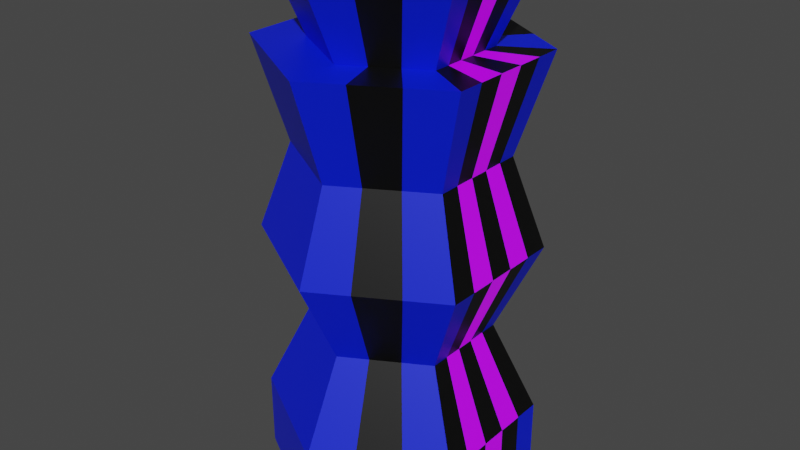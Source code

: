 # Source: WeaponGrenadeLauncher_blend.blend  (saved by Blender 2.82.7; exported with 4.5.12 LTS)
import bpy
from mathutils import Matrix  # noqa: F401  (used for matrix-valued properties, if any)

bpy.ops.wm.read_factory_settings(use_empty=True)
scene = bpy.context.scene
scene.name = 'Scene'

# ---- collections
col_collection = bpy.data.collections.new('Collection'); scene.collection.children.link(col_collection)

# ---- materials (node trees are filled in below, after node groups)
mat_gq_blue = bpy.data.materials.new('GQ_Blue')
mat_gq_blue.use_transparent_shadow = False
mat_gq_black_matte = bpy.data.materials.new('GQ_Black_Matte')
mat_gq_black_matte.use_transparent_shadow = False
mat_gq_purple_laser = bpy.data.materials.new('GQ_Purple_Laser')
mat_gq_purple_laser.use_transparent_shadow = False

# ---- material node trees
mat_gq_blue.use_nodes = True; mat_gq_blue.node_tree.nodes.clear()
_N = mat_gq_blue.node_tree.nodes; _L = mat_gq_blue.node_tree.links
n0 = _N.new('ShaderNodeOutputMaterial'); n0.name = 'Material Output'; n0.location = (300, 300)
n1 = _N.new('ShaderNodeBsdfPrincipled'); n1.name = 'Principled BSDF'; n1.location = (10, 300)
n1.distribution = 'GGX'
n1.subsurface_method = 'BURLEY'
n1.inputs[0].default_value = (0.0, 0.01283, 0.8, 1.0)
n1.inputs[2].default_value = 0.4483
n1.inputs[3].default_value = 1.45
n1.inputs[27].default_value = (0.0, 0.0, 0.0, 1.0)
n1.inputs[28].default_value = 1.0
_L.new(n1.outputs[0], n0.inputs[0])
n0.is_active_output = True
mat_gq_black_matte.use_nodes = True; mat_gq_black_matte.node_tree.nodes.clear()
_N = mat_gq_black_matte.node_tree.nodes; _L = mat_gq_black_matte.node_tree.links
n0 = _N.new('ShaderNodeOutputMaterial'); n0.name = 'Material Output'; n0.location = (300, 300)
n1 = _N.new('ShaderNodeBsdfPrincipled'); n1.name = 'Principled BSDF'; n1.location = (10, 300)
n1.distribution = 'GGX'
n1.subsurface_method = 'BURLEY'
n1.inputs[0].default_value = (0.0, 0.0, 0.0, 1.0)
n1.inputs[3].default_value = 1.45
n1.inputs[27].default_value = (0.0, 0.0, 0.0, 1.0)
n1.inputs[28].default_value = 1.0
_L.new(n1.outputs[0], n0.inputs[0])
n0.is_active_output = True
mat_gq_purple_laser.use_nodes = True; mat_gq_purple_laser.node_tree.nodes.clear()
_N = mat_gq_purple_laser.node_tree.nodes; _L = mat_gq_purple_laser.node_tree.links
n0 = _N.new('ShaderNodeOutputMaterial'); n0.name = 'Material Output'; n0.location = (300, 300)
n1 = _N.new('ShaderNodeBsdfPrincipled'); n1.name = 'Principled BSDF'; n1.location = (10, 300)
n1.distribution = 'GGX'
n1.subsurface_method = 'BURLEY'
n1.inputs[0].default_value = (0.2164, 0.0, 0.8, 1.0)
n1.inputs[3].default_value = 1.45
n1.inputs[27].default_value = (0.3422, 0.0, 0.5926, 1.0)
n1.inputs[28].default_value = 1.0
_L.new(n1.outputs[0], n0.inputs[0])
n0.is_active_output = True

# ---- world
world_world = bpy.data.worlds.new('World'); scene.world = world_world
world_world.use_nodes = True; world_world.node_tree.nodes.clear()
_N = world_world.node_tree.nodes; _L = world_world.node_tree.links
n0 = _N.new('ShaderNodeOutputWorld'); n0.name = 'World Output'; n0.location = (300, 300)
n1 = _N.new('ShaderNodeBackground'); n1.name = 'Background'; n1.location = (10, 300)
n1.inputs[0].default_value = (0.05088, 0.05088, 0.05088, 1.0)
_L.new(n1.outputs[0], n0.inputs[0])
n0.is_active_output = True
world_world.color = (0.05088, 0.05088, 0.05088)
world_world.use_sun_shadow = False
world_world.sun_shadow_jitter_overblur = 0.0

# ---- meshes
me_cylinder_001 = bpy.data.meshes.new('Cylinder.001')
me_cylinder_001.from_pydata([(0.0, 0.94, -0.4411), (0.0, 0.94, 2.659), (0.8141, 0.47, -0.4411), (0.8141, 0.47, 2.659), (0.8141, -0.47, -0.4411), (0.8141, -0.47, 2.659), (-8.218e-08, -0.94, -0.4411), (-8.218e-08, -0.94, 2.659), (-0.8141, -0.47, -0.4411), (-0.8141, -0.47, 2.659), (-0.8141, 0.47, -0.4411), (-0.8141, 0.47, 2.659), (0.0, 0.94, 0.09512), (-6.427e-09, 0.6359, 0.7151), (0.0, 0.94, 1.335), (-4.813e-09, 0.7123, 1.955), (0.6169, 0.3561, 1.955), (0.8141, 0.47, 1.335), (0.5507, 0.318, 0.7151), (0.8141, 0.47, 0.09512), (0.6169, -0.3561, 1.955), (0.8141, -0.47, 1.335), (0.5507, -0.318, 0.7151), (0.8141, -0.47, 0.09512), (-6.708e-08, -0.7123, 1.955), (-8.218e-08, -0.94, 1.335), (-6.202e-08, -0.6359, 0.7151), (-8.218e-08, -0.94, 0.09512), (-0.6169, -0.3561, 1.955), (-0.8141, -0.47, 1.335), (-0.5507, -0.318, 0.7151), (-0.8141, -0.47, 0.09512), (-0.6169, 0.3561, 1.955), (-0.8141, 0.47, 1.335), (-0.5507, 0.318, 0.7151), (-0.8141, 0.47, 0.09512), (-0.473, 0.09549, 1.485), (0.5025, 0.2901, 2.659), (-7.604e-09, 0.5802, 2.659), (0.5025, -0.2901, 2.659), (-5.833e-08, -0.5802, 2.659), (-0.5025, -0.2901, 2.659), (-0.5025, 0.2901, 2.659), (0.7425, 0.4287, 3.267), (-1.746e-09, 0.8574, 3.267), (0.7425, -0.4287, 3.267), (-7.67e-08, -0.8574, 3.267), (-0.7425, -0.4287, 3.267), (-0.7425, 0.4287, 3.267), (0.8141, 0.282, -0.4411), (0.8141, 0.094, -0.4411), (0.8141, -0.094, -0.4411), (0.8141, -0.282, -0.4411), (0.8141, -0.282, 2.659), (0.8141, -0.094, 2.659), (0.8141, 0.094, 2.659), (0.8141, 0.282, 2.659), (0.8141, 0.282, 0.09512), (0.8141, 0.094, 0.09512), (0.8141, -0.094, 0.09512), (0.8141, -0.282, 0.09512), (0.5507, 0.1908, 0.7151), (0.5507, 0.06359, 0.7151), (0.5507, -0.06359, 0.7151), (0.5507, -0.1908, 0.7151), (0.8141, 0.282, 1.335), (0.8141, 0.094, 1.335), (0.8141, -0.094, 1.335), (0.8141, -0.282, 1.335), (0.6169, 0.2137, 1.955), (0.6169, 0.07123, 1.955), (0.6169, -0.07123, 1.955), (0.6169, -0.2137, 1.955), (0.5025, -0.1741, 2.659), (0.5025, -0.05802, 2.659), (0.5025, 0.05802, 2.659), (0.5025, 0.1741, 2.659), (0.7425, -0.2572, 3.267), (0.7425, -0.08574, 3.267), (0.7425, 0.08574, 3.267), (0.7425, 0.2572, 3.267), (0.5427, -0.6267, -0.4411), (0.2714, -0.7833, -0.4411), (0.2714, -0.7833, 2.659), (0.5427, -0.6267, 2.659), (0.5427, -0.6267, 0.09512), (0.2714, -0.7833, 0.09512), (0.3672, -0.424, 0.7151), (0.1836, -0.5299, 0.7151), (0.5427, -0.6267, 1.335), (0.2714, -0.7833, 1.335), (0.4112, -0.4749, 1.955), (0.2056, -0.5936, 1.955), (0.1675, -0.4835, 2.659), (0.335, -0.3868, 2.659), (0.2475, -0.7145, 3.267), (0.495, -0.5716, 3.267), (0.2714, 0.7833, -0.4411), (0.5427, 0.6267, -0.4411), (0.5427, 0.6267, 2.659), (0.2714, 0.7833, 2.659), (0.2714, 0.7833, 0.09512), (0.5427, 0.6267, 0.09512), (0.1836, 0.5299, 0.7151), (0.3672, 0.424, 0.7151), (0.2714, 0.7833, 1.335), (0.5427, 0.6267, 1.335), (0.2056, 0.5936, 1.955), (0.4112, 0.4749, 1.955), (0.335, 0.3868, 2.659), (0.1675, 0.4835, 2.659), (0.495, 0.5716, 3.267), (0.2475, 0.7145, 3.267)], [], [(108, 99, 3, 16), (72, 53, 5, 20), (92, 83, 7, 24), (24, 7, 9, 28), (9, 7, 40, 41), (28, 9, 11, 32), (32, 11, 1, 15), (0, 97, 98, 2, 49, 50, 51, 52, 4, 81, 82, 6, 8, 10), (10, 35, 12, 0), (35, 34, 13, 12), (34, 33, 14, 13), (33, 32, 15, 14), (8, 31, 35, 10), (31, 30, 34, 35), (30, 29, 33, 34), (29, 28, 32, 33), (6, 27, 31, 8), (27, 26, 30, 31), (26, 25, 29, 30), (25, 24, 28, 29), (82, 86, 27, 6), (86, 88, 26, 27), (88, 90, 25, 26), (90, 92, 24, 25), (52, 60, 23, 4), (60, 64, 22, 23), (64, 68, 21, 22), (68, 72, 20, 21), (98, 102, 19, 2), (102, 104, 18, 19), (104, 106, 17, 18), (106, 108, 16, 17), (94, 39, 45, 96), (56, 3, 37, 76), (11, 9, 41, 42), (100, 1, 38, 110), (84, 5, 39, 94), (1, 11, 42, 38), (43, 111, 112, 44, 48, 47, 46, 95, 96, 45, 77, 78, 79, 80), (110, 38, 44, 112), (38, 42, 48, 44), (41, 40, 46, 47), (76, 37, 43, 80), (42, 41, 47, 48), (39, 73, 77, 45), (73, 74, 78, 77), (74, 75, 79, 78), (75, 76, 80, 79), (5, 53, 73, 39), (53, 54, 74, 73), (54, 55, 75, 74), (55, 56, 76, 75), (17, 16, 69, 65), (65, 69, 70, 66), (66, 70, 71, 67), (67, 71, 72, 68), (18, 17, 65, 61), (61, 65, 66, 62), (62, 66, 67, 63), (63, 67, 68, 64), (19, 18, 61, 57), (57, 61, 62, 58), (58, 62, 63, 59), (59, 63, 64, 60), (2, 19, 57, 49), (49, 57, 58, 50), (50, 58, 59, 51), (51, 59, 60, 52), (16, 3, 56, 69), (69, 56, 55, 70), (70, 55, 54, 71), (71, 54, 53, 72), (7, 83, 93, 40), (83, 84, 94, 93), (40, 93, 95, 46), (93, 94, 96, 95), (21, 20, 91, 89), (89, 91, 92, 90), (22, 21, 89, 87), (87, 89, 90, 88), (23, 22, 87, 85), (85, 87, 88, 86), (4, 23, 85, 81), (81, 85, 86, 82), (20, 5, 84, 91), (91, 84, 83, 92), (37, 109, 111, 43), (109, 110, 112, 111), (3, 99, 109, 37), (99, 100, 110, 109), (14, 15, 107, 105), (105, 107, 108, 106), (13, 14, 105, 103), (103, 105, 106, 104), (12, 13, 103, 101), (101, 103, 104, 102), (0, 12, 101, 97), (97, 101, 102, 98), (15, 1, 100, 107), (107, 100, 99, 108)])
me_cylinder_001.polygons.foreach_set('material_index', [0, 0, 0, 0, 0, 0, 0, 0, 0, 0, 0, 0, 0, 0, 0, 0, 0, 0, 0, 0, 0, 0, 0, 0, 0, 1, 0, 1, 0, 0, 0, 0, 0, 1, 0, 0, 0, 0, 0, 0, 0, 0, 0, 0, 0, 1, 2, 1, 1, 2, 1, 2, 1, 2, 1, 2, 0, 1, 2, 1, 1, 2, 1, 2, 0, 1, 2, 1, 0, 1, 2, 1, 0, 1, 0, 1, 0, 1, 0, 1, 0, 1, 0, 1, 0, 1, 0, 1, 0, 1, 0, 1, 0, 1, 0, 1, 0, 1, 0, 1])
_uv = me_cylinder_001.uv_layers.new(name='UVMap')
_uv.uv.foreach_set('vector', [0.8889, 0.8865, 0.8889, 1.0, 0.8333, 1.0, 0.8333, 0.8865, 0.7, 0.8865, 0.7, 1.0, 0.6667, 1.0, 0.6667, 0.8865, 0.5556, 0.8865, 0.5556, 1.0, 0.5, 1.0, 0.5, 0.8865, 0.5, 0.8865, 0.5, 1.0, 0.3333, 1.0, 0.3333, 0.8865, 0.3333, 1.0, 0.5, 1.0, 0.5, 1.0, 0.3333, 1.0, 0.3333, 0.8865, 0.3333, 1.0, 0.1667, 1.0, 0.1667, 0.8865, 0.1667, 0.8865, 0.1667, 1.0, -8.941e-08, 1.0, -8.941e-08, 0.8865, 0.75, 0.49, 0.8193, 0.45, 0.8886, 0.41, 0.9578, 0.37, 0.9578, 0.322, 0.9578, 0.274, 0.9578, 0.226, 0.9578, 0.178, 0.9578, 0.13, 0.8886, 0.09, 0.8193, 0.05, 0.75, 0.01, 0.5422, 0.13, 0.5422, 0.37, 0.1667, 0.5, 0.1667, 0.5865, -8.941e-08, 0.5865, -8.941e-08, 0.5, 0.1667, 0.5865, 0.1667, 0.6865, -8.941e-08, 0.6865, -8.941e-08, 0.5865, 0.1667, 0.6865, 0.1667, 0.7865, -8.941e-08, 0.7865, -8.941e-08, 0.6865, 0.1667, 0.7865, 0.1667, 0.8865, -8.941e-08, 0.8865, -8.941e-08, 0.7865, 0.3333, 0.5, 0.3333, 0.5865, 0.1667, 0.5865, 0.1667, 0.5, 0.3333, 0.5865, 0.3333, 0.6865, 0.1667, 0.6865, 0.1667, 0.5865, 0.3333, 0.6865, 0.3333, 0.7865, 0.1667, 0.7865, 0.1667, 0.6865, 0.3333, 0.7865, 0.3333, 0.8865, 0.1667, 0.8865, 0.1667, 0.7865, 0.5, 0.5, 0.5, 0.5865, 0.3333, 0.5865, 0.3333, 0.5, 0.5, 0.5865, 0.5, 0.6865, 0.3333, 0.6865, 0.3333, 0.5865, 0.5, 0.6865, 0.5, 0.7865, 0.3333, 0.7865, 0.3333, 0.6865, 0.5, 0.7865, 0.5, 0.8865, 0.3333, 0.8865, 0.3333, 0.7865, 0.5556, 0.5, 0.5556, 0.5865, 0.5, 0.5865, 0.5, 0.5, 0.5556, 0.5865, 0.5556, 0.6865, 0.5, 0.6865, 0.5, 0.5865, 0.5556, 0.6865, 0.5556, 0.7865, 0.5, 0.7865, 0.5, 0.6865, 0.5556, 0.7865, 0.5556, 0.8865, 0.5, 0.8865, 0.5, 0.7865, 0.7, 0.5, 0.7, 0.5865, 0.6667, 0.5865, 0.6667, 0.5, 0.7, 0.5865, 0.7, 0.6865, 0.6667, 0.6865, 0.6667, 0.5865, 0.7, 0.6865, 0.7, 0.7865, 0.6667, 0.7865, 0.6667, 0.6865, 0.7, 0.7865, 0.7, 0.8865, 0.6667, 0.8865, 0.6667, 0.7865, 0.8889, 0.5, 0.8889, 0.5865, 0.8333, 0.5865, 0.8333, 0.5, 0.8889, 0.5865, 0.8889, 0.6865, 0.8333, 0.6865, 0.8333, 0.5865, 0.8889, 0.6865, 0.8889, 0.7865, 0.8333, 0.7865, 0.8333, 0.6865, 0.8889, 0.7865, 0.8889, 0.8865, 0.8333, 0.8865, 0.8333, 0.7865, 0.6111, 1.0, 0.6667, 1.0, 0.6667, 1.0, 0.6111, 1.0, 0.8, 1.0, 0.8333, 1.0, 0.8333, 1.0, 0.8, 1.0, 0.1667, 1.0, 0.3333, 1.0, 0.3333, 1.0, 0.1667, 1.0, 0.9444, 1.0, 1.0, 1.0, 1.0, 1.0, 0.9444, 1.0, 0.6111, 1.0, 0.6667, 1.0, 0.6667, 1.0, 0.6111, 1.0, -8.941e-08, 1.0, 0.1667, 1.0, 0.1667, 1.0, -8.941e-08, 1.0, 0.4578, 0.37, 0.3886, 0.41, 0.3193, 0.45, 0.25, 0.49, 0.04215, 0.37, 0.04215, 0.13, 0.25, 0.01, 0.3193, 0.05, 0.3886, 0.09, 0.4578, 0.13, 0.4578, 0.178, 0.4578, 0.226, 0.4578, 0.274, 0.4578, 0.322, 0.9444, 1.0, 1.0, 1.0, 1.0, 1.0, 0.9444, 1.0, -8.941e-08, 1.0, 0.1667, 1.0, 0.1667, 1.0, -8.941e-08, 1.0, 0.3333, 1.0, 0.5, 1.0, 0.5, 1.0, 0.3333, 1.0, 0.8, 1.0, 0.8333, 1.0, 0.8333, 1.0, 0.8, 1.0, 0.1667, 1.0, 0.3333, 1.0, 0.3333, 1.0, 0.1667, 1.0, 0.6667, 1.0, 0.7, 1.0, 0.7, 1.0, 0.6667, 1.0, 0.7, 1.0, 0.7333, 1.0, 0.7333, 1.0, 0.7, 1.0, 0.7333, 1.0, 0.7667, 1.0, 0.7667, 1.0, 0.7333, 1.0, 0.7667, 1.0, 0.8, 1.0, 0.8, 1.0, 0.7667, 1.0, 0.6667, 1.0, 0.7, 1.0, 0.7, 1.0, 0.6667, 1.0, 0.7, 1.0, 0.7333, 1.0, 0.7333, 1.0, 0.7, 1.0, 0.7333, 1.0, 0.7667, 1.0, 0.7667, 1.0, 0.7333, 1.0, 0.7667, 1.0, 0.8, 1.0, 0.8, 1.0, 0.7667, 1.0, 0.8333, 0.7865, 0.8333, 0.8865, 0.8, 0.8865, 0.8, 0.7865, 0.8, 0.7865, 0.8, 0.8865, 0.7667, 0.8865, 0.7667, 0.7865, 0.7667, 0.7865, 0.7667, 0.8865, 0.7333, 0.8865, 0.7333, 0.7865, 0.7333, 0.7865, 0.7333, 0.8865, 0.7, 0.8865, 0.7, 0.7865, 0.8333, 0.6865, 0.8333, 0.7865, 0.8, 0.7865, 0.8, 0.6865, 0.8, 0.6865, 0.8, 0.7865, 0.7667, 0.7865, 0.7667, 0.6865, 0.7667, 0.6865, 0.7667, 0.7865, 0.7333, 0.7865, 0.7333, 0.6865, 0.7333, 0.6865, 0.7333, 0.7865, 0.7, 0.7865, 0.7, 0.6865, 0.8333, 0.5865, 0.8333, 0.6865, 0.8, 0.6865, 0.8, 0.5865, 0.8, 0.5865, 0.8, 0.6865, 0.7667, 0.6865, 0.7667, 0.5865, 0.7667, 0.5865, 0.7667, 0.6865, 0.7333, 0.6865, 0.7333, 0.5865, 0.7333, 0.5865, 0.7333, 0.6865, 0.7, 0.6865, 0.7, 0.5865, 0.8333, 0.5, 0.8333, 0.5865, 0.8, 0.5865, 0.8, 0.5, 0.8, 0.5, 0.8, 0.5865, 0.7667, 0.5865, 0.7667, 0.5, 0.7667, 0.5, 0.7667, 0.5865, 0.7333, 0.5865, 0.7333, 0.5, 0.7333, 0.5, 0.7333, 0.5865, 0.7, 0.5865, 0.7, 0.5, 0.8333, 0.8865, 0.8333, 1.0, 0.8, 1.0, 0.8, 0.8865, 0.8, 0.8865, 0.8, 1.0, 0.7667, 1.0, 0.7667, 0.8865, 0.7667, 0.8865, 0.7667, 1.0, 0.7333, 1.0, 0.7333, 0.8865, 0.7333, 0.8865, 0.7333, 1.0, 0.7, 1.0, 0.7, 0.8865, 0.5, 1.0, 0.5556, 1.0, 0.5556, 1.0, 0.5, 1.0, 0.5556, 1.0, 0.6111, 1.0, 0.6111, 1.0, 0.5556, 1.0, 0.5, 1.0, 0.5556, 1.0, 0.5556, 1.0, 0.5, 1.0, 0.5556, 1.0, 0.6111, 1.0, 0.6111, 1.0, 0.5556, 1.0, 0.6667, 0.7865, 0.6667, 0.8865, 0.6111, 0.8865, 0.6111, 0.7865, 0.6111, 0.7865, 0.6111, 0.8865, 0.5556, 0.8865, 0.5556, 0.7865, 0.6667, 0.6865, 0.6667, 0.7865, 0.6111, 0.7865, 0.6111, 0.6865, 0.6111, 0.6865, 0.6111, 0.7865, 0.5556, 0.7865, 0.5556, 0.6865, 0.6667, 0.5865, 0.6667, 0.6865, 0.6111, 0.6865, 0.6111, 0.5865, 0.6111, 0.5865, 0.6111, 0.6865, 0.5556, 0.6865, 0.5556, 0.5865, 0.6667, 0.5, 0.6667, 0.5865, 0.6111, 0.5865, 0.6111, 0.5, 0.6111, 0.5, 0.6111, 0.5865, 0.5556, 0.5865, 0.5556, 0.5, 0.6667, 0.8865, 0.6667, 1.0, 0.6111, 1.0, 0.6111, 0.8865, 0.6111, 0.8865, 0.6111, 1.0, 0.5556, 1.0, 0.5556, 0.8865, 0.8333, 1.0, 0.8889, 1.0, 0.8889, 1.0, 0.8333, 1.0, 0.8889, 1.0, 0.9444, 1.0, 0.9444, 1.0, 0.8889, 1.0, 0.8333, 1.0, 0.8889, 1.0, 0.8889, 1.0, 0.8333, 1.0, 0.8889, 1.0, 0.9444, 1.0, 0.9444, 1.0, 0.8889, 1.0, 1.0, 0.7865, 1.0, 0.8865, 0.9444, 0.8865, 0.9444, 0.7865, 0.9444, 0.7865, 0.9444, 0.8865, 0.8889, 0.8865, 0.8889, 0.7865, 1.0, 0.6865, 1.0, 0.7865, 0.9444, 0.7865, 0.9444, 0.6865, 0.9444, 0.6865, 0.9444, 0.7865, 0.8889, 0.7865, 0.8889, 0.6865, 1.0, 0.5865, 1.0, 0.6865, 0.9444, 0.6865, 0.9444, 0.5865, 0.9444, 0.5865, 0.9444, 0.6865, 0.8889, 0.6865, 0.8889, 0.5865, 1.0, 0.5, 1.0, 0.5865, 0.9444, 0.5865, 0.9444, 0.5, 0.9444, 0.5, 0.9444, 0.5865, 0.8889, 0.5865, 0.8889, 0.5, 1.0, 0.8865, 1.0, 1.0, 0.9444, 1.0, 0.9444, 0.8865, 0.9444, 0.8865, 0.9444, 1.0, 0.8889, 1.0, 0.8889, 0.8865])
me_cylinder_001.materials.append(mat_gq_blue)
me_cylinder_001.materials.append(mat_gq_black_matte)
me_cylinder_001.materials.append(mat_gq_purple_laser)
me_cylinder_001.use_remesh_fix_poles = True
me_cylinder_001.use_remesh_preserve_attributes = False
me_cylinder_001.use_mirror_vertex_groups = False
me_cylinder_001.update()

# ---- objects
ob_grenadelauncher = bpy.data.objects.new('GrenadeLauncher', me_cylinder_001)

# ---- transforms, parenting, visibility, modifiers, constraints
ob_grenadelauncher.location = (0.0, 0.0, 0.0)
ob_grenadelauncher.lineart.crease_threshold = 0.0

# ---- collection membership
col_collection.objects.link(ob_grenadelauncher)

# ---- scene / render settings (as saved in the file)
scene.frame_start = 1; scene.frame_end = 250; scene.frame_set(4)
scene.render.engine = 'BLENDER_EEVEE_NEXT'
scene.cycles.use_denoising = False
scene.cycles.samples = 128
scene.cycles.sampling_pattern = 'TABULATED_SOBOL'
scene.cycles.use_adaptive_sampling = False
scene.cycles.use_light_tree = False
scene.view_settings.view_transform = 'Filmic'
bpy.context.view_layer.update()

# ---- added for rendering (the .blend has no active camera and no usable light): camera, sun
cam_auto = bpy.data.cameras.new('AutoCamera')
cam_auto.lens = 50.0
cam_auto.sensor_width = 36.0
cam_auto.clip_end = 1000.0
ob_auto_camera = bpy.data.objects.new('AutoCamera', cam_auto)
scene.collection.objects.link(ob_auto_camera)
ob_auto_camera.location = (4.13096, -4.95715, 4.71768)
ob_auto_camera.rotation_euler = (1.09748, -7.21219e-08, 0.694738)
scene.camera = ob_auto_camera
light_auto_sun = bpy.data.lights.new('AutoSun', 'SUN')
light_auto_sun.energy = 3.0
light_auto_sun.angle = 0.0523599
ob_auto_sun = bpy.data.objects.new('AutoSun', light_auto_sun)
scene.collection.objects.link(ob_auto_sun)
ob_auto_sun.rotation_euler = (0.872665, 0.174533, 0.523599)
bpy.context.view_layer.update()
